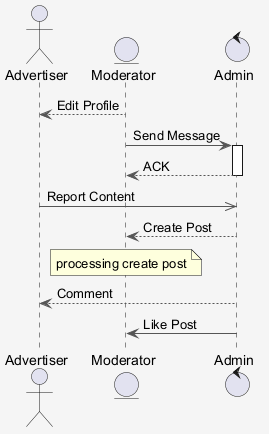

The diagram above was rendered by PlantUML. Its source (embedded in the PNG):
@startuml
skinparam shadowing false
skinparam backgroundColor #F5F5F5
skinparam ArrowColor #555555
actor "Advertiser" as A
entity "Moderator" as M
control "Admin" as A2
M --> A : Edit Profile
M -> A2 : Send Message
activate A2
A2 --> M : ACK
deactivate A2
A ->> A2 : Report Content
A2 --> M : Create Post
note over M : processing create post
A2 --> A : Comment
A2 -> M : Like Post
@enduml